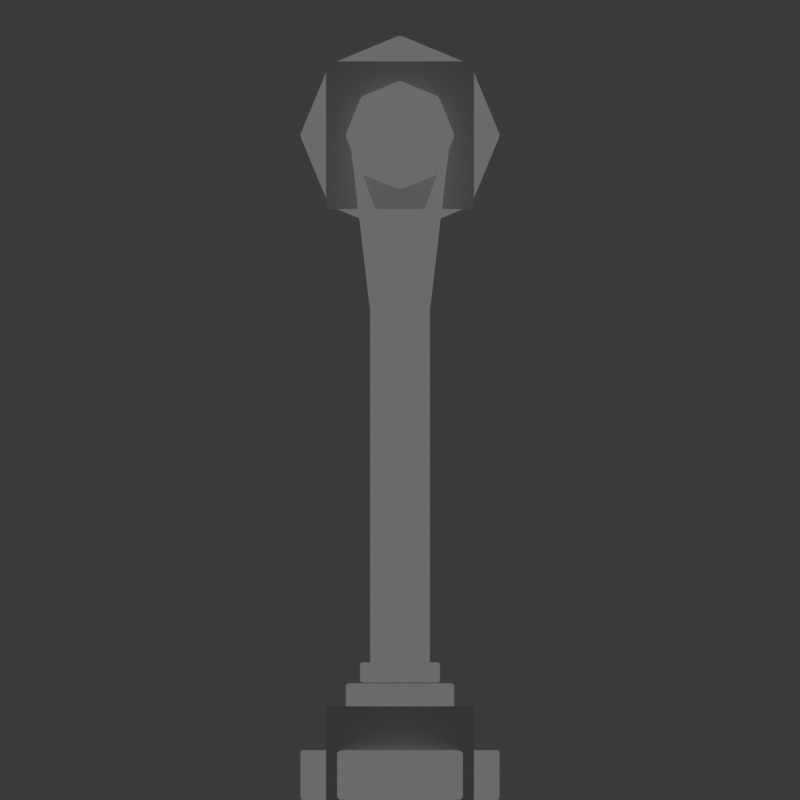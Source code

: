 # Source: Telescope.blend  (saved by Blender 4.5.92; exported with 4.5.12 LTS)
import bpy
from mathutils import Matrix  # noqa: F401  (used for matrix-valued properties, if any)

bpy.ops.wm.read_factory_settings(use_empty=True)
scene = bpy.context.scene
scene.name = 'Scene'

# ---- collections
col_collection = bpy.data.collections.new('Collection'); scene.collection.children.link(col_collection)

# ---- materials (node trees are filled in below, after node groups)
mat_base = bpy.data.materials.new('Base')
mat_base.alpha_threshold = 0.0
mat_base.roughness = 0.5
mat_base.line_color = (0.0, 0.0, 0.0, 1.0)
mat_glass = bpy.data.materials.new('Glass')
mat_glass.alpha_threshold = 0.0
mat_glass.roughness = 0.5
mat_glass.line_color = (0.0, 0.0, 0.0, 1.0)

# ---- node groups
ng_anim8or = bpy.data.node_groups.new('Anim8or', 'ShaderNodeTree')
_s = ng_anim8or.interface.new_socket(name='Result', in_out='OUTPUT', socket_type='NodeSocketColor')
_s.default_value = (0.8, 0.8, 0.8, 1.0)
ng_anim8or.interface.new_panel('Diffuse')
_s = ng_anim8or.interface.new_socket(name='Color', in_out='INPUT', socket_type='NodeSocketColor')
_s.default_value = (0.7454, 0.7454, 0.7454, 1.0)
_s = ng_anim8or.interface.new_socket(name='Light Saturation', in_out='INPUT', socket_type='NodeSocketFloat')
_s.subtype = 'FACTOR'
_s.default_value = 1.0
_s.min_value = 0.0
_s.max_value = 1.0
ng_anim8or.interface.new_panel('Specular')
_s = ng_anim8or.interface.new_socket(name='Color', in_out='INPUT', socket_type='NodeSocketColor')
_s.default_value = (0.05, 0.05, 0.05, 1.0)
_s = ng_anim8or.interface.new_socket(name='Light Saturation', in_out='INPUT', socket_type='NodeSocketFloat')
_s.subtype = 'FACTOR'
_s.default_value = 1.0
_s.min_value = 0.0
_s.max_value = 1.0
_s = ng_anim8or.interface.new_socket(name='Roughness', in_out='INPUT', socket_type='NodeSocketFloat')
_s.subtype = 'FACTOR'
_s.default_value = 0.4
_s.min_value = 0.0
_s.max_value = 1.0
_N = ng_anim8or.nodes; _L = ng_anim8or.links
n0 = _N.new('NodeGroupOutput'); n0.name = 'Group Output'; n0.location = (774, 279)
n1 = _N.new('NodeGroupInput'); n1.name = 'Group Input'; n1.location = (-1709, 72)
n2 = _N.new('ShaderNodeBsdfDiffuse'); n2.name = 'Diffuse BSDF'; n2.location = (30, -118)
n2.inputs[0].default_value = (1.0, 1.0, 1.0, 1.0)
n3 = _N.new('ShaderNodeBsdfAnisotropic'); n3.name = 'Glossy BSDF'; n3.location = (30, -58)
n3.distribution = 'BECKMANN'
n3.inputs[0].default_value = (0.1398, 0.1398, 0.1398, 1.0)
n4 = _N.new('ShaderNodeNormal'); n4.name = 'Normal'; n4.location = (367, -78)
n5 = _N.new('ShaderNodeNewGeometry'); n5.name = 'Geometry'; n5.location = (30, -67)
n6 = _N.new('ShaderNodeVectorTransform'); n6.name = 'Vector Transform'; n6.location = (195, -81)
n6.vector_type = 'NORMAL'
n6.convert_to = 'CAMERA'
n7 = _N.new('ShaderNodeMapRange'); n7.name = 'Map Range'; n7.location = (534, -40)
n7.clamp = False
n7.inputs[3].default_value = 0.12
n7.inputs[4].default_value = 0.0
n8 = _N.new('ShaderNodeShaderToRGB'); n8.name = 'Shader to RGB'; n8.location = (213, -154)
n9 = _N.new('ShaderNodeMix'); n9.name = 'Mix'; n9.location = (587, -40)
n9.data_type = 'RGBA'
n9.blend_type = 'MULTIPLY'
n9.inputs[0].default_value = 1.0
n10 = _N.new('ShaderNodeMath'); n10.name = 'Math'; n10.location = (699, -178)
n11 = _N.new('ShaderNodeShaderToRGB'); n11.name = 'Shader to RGB.001'; n11.location = (226, -136)
n12 = _N.new('ShaderNodeMix'); n12.name = 'Mix.001'; n12.location = (620, -100)
n12.data_type = 'RGBA'
n12.blend_type = 'MULTIPLY'
n12.inputs[0].default_value = 1.0
n13 = _N.new('ShaderNodeMix'); n13.name = 'Mix.002'; n13.location = (549, 464)
n13.data_type = 'RGBA'
n13.blend_type = 'ADD'
n13.inputs[0].default_value = 1.0
n14 = _N.new('ShaderNodeHueSaturation'); n14.name = 'Hue/Saturation/Value'; n14.location = (382, -42)
n15 = _N.new('ShaderNodeGamma'); n15.name = 'Gamma'; n15.location = (409, -226)
n16 = _N.new('ShaderNodeGamma'); n16.name = 'Gamma.002'; n16.location = (391, -227)
n17 = _N.new('ShaderNodeMath'); n17.name = 'Math.001'; n17.location = (-1481, 248)
n17.operation = 'DIVIDE'
n17.inputs[0].default_value = 1.0
n18 = _N.new('ShaderNodeValue'); n18.name = 'Value'; n18.location = (-1484, 355)
n18.outputs[0].default_value = 2.3
n19 = _N.new('ShaderNodeGamma'); n19.name = 'Gamma.001'; n19.location = (551, 232)
n20 = _N.new('ShaderNodeHueSaturation'); n20.name = 'Hue/Saturation/Value.001'; n20.location = (404, -40)
n21 = _N.new('NodeFrame'); n21.name = 'Frame'; n21.location = (-1465, -144)
n21.label = 'Adjusting roughness of specular, specular wider on edges'
n21.width = 869
n22 = _N.new('NodeFrame'); n22.name = 'Frame.001'; n22.location = (-430, 162)
n22.label = 'Specular'
n22.width = 757
n23 = _N.new('NodeFrame'); n23.name = 'Frame.002'; n23.location = (-597, 692)
n23.label = 'Diffuse'
n23.width = 790
n24 = _N.new('NodeReroute'); n24.name = 'Reroute'; n24.location = (-217, -147)
n24.width = 16
n24.socket_idname = 'NodeSocketFloat'
n25 = _N.new('NodeReroute'); n25.name = 'Reroute.001'; n25.location = (-1443, -469)
n25.label = 'Roughness'
n25.width = 16
n25.socket_idname = 'NodeSocketFloatFactor'
n26 = _N.new('NodeReroute'); n26.name = 'Reroute.002'; n26.location = (-258, 100)
n26.label = 'Light Saturation'
n26.width = 16
n26.socket_idname = 'NodeSocketFloatFactor'
n27 = _N.new('NodeReroute'); n27.name = 'Reroute.003'; n27.location = (-399, -152)
n27.label = 'Specular Color'
n27.width = 16
n28 = _N.new('NodeReroute'); n28.name = 'Reroute.005'; n28.location = (165, -54)
n28.label = 'Light Saturation'
n28.width = 16
n28.socket_idname = 'NodeSocketFloatFactor'
n29 = _N.new('NodeReroute'); n29.name = 'Reroute.004'; n29.location = (153, -274)
n29.label = 'Diffuse Color'
n29.width = 16
n2.parent = n23
n3.parent = n22
n4.parent = n21
n5.parent = n21
n6.parent = n21
n7.parent = n21
n8.parent = n22
n9.parent = n22
n10.parent = n21
n11.parent = n23
n12.parent = n23
n14.parent = n22
n15.parent = n23
n16.parent = n22
n20.parent = n23
n28.parent = n23
n29.parent = n23
_L.new(n2.outputs[0], n11.inputs[0])
_L.new(n14.outputs[0], n9.inputs[6])
_L.new(n4.outputs[1], n7.inputs[0])
_L.new(n7.outputs[0], n10.inputs[0])
_L.new(n6.outputs[0], n4.inputs[0])
_L.new(n10.outputs[0], n3.inputs[1])
_L.new(n5.outputs[1], n6.inputs[0])
_L.new(n3.outputs[0], n8.inputs[0])
_L.new(n19.outputs[0], n0.inputs[0])
_L.new(n26.outputs[0], n14.inputs[1])
_L.new(n8.outputs[0], n14.inputs[4])
_L.new(n24.outputs[0], n16.inputs[1])
_L.new(n16.outputs[0], n9.inputs[7])
_L.new(n18.outputs[0], n17.inputs[1])
_L.new(n9.outputs[2], n13.inputs[7])
_L.new(n12.outputs[2], n13.inputs[6])
_L.new(n20.outputs[0], n12.inputs[6])
_L.new(n15.outputs[0], n12.inputs[7])
_L.new(n17.outputs[0], n15.inputs[1])
_L.new(n13.outputs[2], n19.inputs[0])
_L.new(n18.outputs[0], n19.inputs[1])
_L.new(n11.outputs[0], n20.inputs[4])
_L.new(n17.outputs[0], n24.inputs[0])
_L.new(n1.outputs[4], n25.inputs[0])
_L.new(n25.outputs[0], n10.inputs[1])
_L.new(n1.outputs[3], n26.inputs[0])
_L.new(n27.outputs[0], n16.inputs[0])
_L.new(n1.outputs[1], n28.inputs[0])
_L.new(n28.outputs[0], n20.inputs[1])
_L.new(n29.outputs[0], n15.inputs[0])
_L.new(n1.outputs[0], n29.inputs[0])
_L.new(n1.outputs[2], n27.inputs[0])
n0.is_active_output = True

# ---- material node trees
mat_base.use_nodes = True; mat_base.node_tree.nodes.clear()
_N = mat_base.node_tree.nodes; _L = mat_base.node_tree.links
n0 = _N.new('ShaderNodeOutputMaterial'); n0.name = 'Material Output'; n0.location = (1402, 359)
n1 = _N.new('ShaderNodeGroup'); n1.name = 'Group'; n1.location = (824, 355)
n1.node_tree = ng_anim8or
n1.inputs[0].default_value = (0.04903, 0.04903, 0.04903, 1.0)
n1.inputs[1].default_value = 1.0
n1.inputs[2].default_value = (0.05, 0.05, 0.05, 1.0)
n1.inputs[3].default_value = 0.5
n1.inputs[4].default_value = 0.4
_L.new(n1.outputs[0], n0.inputs[0])
n0.is_active_output = True
mat_glass.use_nodes = True; mat_glass.node_tree.nodes.clear()
_N = mat_glass.node_tree.nodes; _L = mat_glass.node_tree.links
n0 = _N.new('ShaderNodeOutputMaterial'); n0.name = 'Material Output'; n0.location = (1147, 285)
n1 = _N.new('ShaderNodeGroup'); n1.name = 'Group'; n1.location = (824, 355)
n1.node_tree = ng_anim8or
n1.inputs[0].default_value = (0.02957, 0.8934, 1.0, 1.0)
n1.inputs[1].default_value = 1.0
n1.inputs[2].default_value = (1.0, 1.0, 1.0, 1.0)
n1.inputs[3].default_value = 0.8417
n1.inputs[4].default_value = 0.0
_L.new(n1.outputs[0], n0.inputs[0])
n0.is_active_output = True

# ---- world
world_world = bpy.data.worlds.new('World'); scene.world = world_world
world_world.use_nodes = True; world_world.node_tree.nodes.clear()
_N = world_world.node_tree.nodes; _L = world_world.node_tree.links
n0 = _N.new('ShaderNodeOutputWorld'); n0.name = 'World Output'; n0.location = (200, 100)
n1 = _N.new('ShaderNodeBackground'); n1.name = 'Background'; n1.location = (-200, 100)
n1.inputs[0].default_value = (0.05088, 0.05088, 0.05088, 1.0)
_L.new(n1.outputs[0], n0.inputs[0])
n0.is_active_output = True
world_world.color = (0.05088, 0.05088, 0.05088)
world_world.sun_shadow_jitter_overblur = 0.0

# ---- cameras
cam_camera = bpy.data.cameras.new('Camera')
cam_camera.type = 'ORTHO'
cam_camera.clip_end = 100.0
cam_camera.ortho_scale = 8.0

# ---- lights
light_light = bpy.data.lights.new('Light', 'POINT')
light_light.energy = 1000.0
light_light.shadow_soft_size = 0.1

# ---- meshes
me_cylinder = bpy.data.meshes.new('Cylinder')
me_cylinder.from_pydata([(0.0, 1.0, -0.25), (0.0, 1.0, 0.25), (0.7071, 0.7071, -0.25), (0.7071, 0.7071, 0.25), (1.0, 0.0, -0.25), (1.0, 0.0, 0.25), (0.7071, -0.7071, -0.25), (0.7071, -0.7071, 0.25), (0.0, -1.0, -0.25), (0.0, -1.0, 0.25), (-0.7071, -0.7071, -0.25), (-0.7071, -0.7071, 0.25), (-1.0, 0.0, -0.25), (-1.0, 0.0, 0.25), (-0.7071, 0.7071, -0.25), (-0.7071, 0.7071, 0.25)], [], [(0, 1, 3, 2), (2, 3, 5, 4), (4, 5, 7, 6), (6, 7, 9, 8), (8, 9, 11, 10), (10, 11, 13, 12), (3, 1, 15, 13, 11, 9, 7, 5), (12, 13, 15, 14), (14, 15, 1, 0), (0, 2, 4, 6, 8, 10, 12, 14)])
_uv = me_cylinder.uv_layers.new(name='UVMap')
_uv.uv.foreach_set('vector', [1.0, 0.5, 1.0, 1.0, 0.875, 1.0, 0.875, 0.5, 0.875, 0.5, 0.875, 1.0, 0.75, 1.0, 0.75, 0.5, 0.75, 0.5, 0.75, 1.0, 0.625, 1.0, 0.625, 0.5, 0.625, 0.5, 0.625, 1.0, 0.5, 1.0, 0.5, 0.5, 0.5, 0.5, 0.5, 1.0, 0.375, 1.0, 0.375, 0.5, 0.375, 0.5, 0.375, 1.0, 0.25, 1.0, 0.25, 0.5, 0.4197, 0.4197, 0.25, 0.49, 0.08029, 0.4197, 0.01, 0.25, 0.08029, 0.08029, 0.25, 0.01, 0.4197, 0.08029, 0.49, 0.25, 0.25, 0.5, 0.25, 1.0, 0.125, 1.0, 0.125, 0.5, 0.125, 0.5, 0.125, 1.0, 0.0, 1.0, 0.0, 0.5, 0.75, 0.49, 0.9197, 0.4197, 0.99, 0.25, 0.9197, 0.08029, 0.75, 0.01, 0.5803, 0.08029, 0.51, 0.25, 0.5803, 0.4197])
me_cylinder.materials.append(mat_base)
me_cylinder.update()
me_cube_001 = bpy.data.meshes.new('Cube.001')
me_cube_001.from_pydata([(-1.0, -1.0, -1.0), (-1.0, -1.0, 1.0), (-1.0, 1.0, -1.0), (-1.0, 1.0, 1.0), (1.0, -1.0, -1.0), (1.0, -1.0, 1.0), (1.0, 1.0, -1.0), (1.0, 1.0, 1.0)], [], [(0, 1, 3, 2), (2, 3, 7, 6), (6, 7, 5, 4), (4, 5, 1, 0), (2, 6, 4, 0), (7, 3, 1, 5)])
_uv = me_cube_001.uv_layers.new(name='UVMap')
_uv.uv.foreach_set('vector', [0.375, 0.0, 0.625, 0.0, 0.625, 0.25, 0.375, 0.25, 0.375, 0.25, 0.625, 0.25, 0.625, 0.5, 0.375, 0.5, 0.375, 0.5, 0.625, 0.5, 0.625, 0.75, 0.375, 0.75, 0.375, 0.75, 0.625, 0.75, 0.625, 1.0, 0.375, 1.0, 0.125, 0.5, 0.375, 0.5, 0.375, 0.75, 0.125, 0.75, 0.625, 0.5, 0.875, 0.5, 0.875, 0.75, 0.625, 0.75])
me_cube_001.update()
me_cylinder_001 = bpy.data.meshes.new('Cylinder.001')
me_cylinder_001.from_pydata([(0.0, 0.35, -2.0), (0.0, 0.35, 2.0), (0.2475, 0.2475, -2.0), (0.2475, 0.2475, 2.0), (0.35, 0.0, -2.0), (0.35, 0.0, 2.0), (0.2475, -0.2475, -2.0), (0.2475, -0.2475, 2.0), (0.0, -0.35, -2.0), (0.0, -0.35, 2.0), (-0.2475, -0.2475, -2.0), (-0.2475, -0.2475, 2.0), (-0.35, 0.0, -2.0), (-0.35, 0.0, 2.0), (-0.2475, 0.2475, -2.0), (-0.2475, 0.2475, 2.0)], [], [(0, 1, 3, 2), (2, 3, 5, 4), (4, 5, 7, 6), (6, 7, 9, 8), (8, 9, 11, 10), (10, 11, 13, 12), (3, 1, 15, 13, 11, 9, 7, 5), (12, 13, 15, 14), (14, 15, 1, 0), (0, 2, 4, 6, 8, 10, 12, 14)])
_uv = me_cylinder_001.uv_layers.new(name='UVMap')
_uv.uv.foreach_set('vector', [1.0, 0.5, 1.0, 1.0, 0.875, 1.0, 0.875, 0.5, 0.875, 0.5, 0.875, 1.0, 0.75, 1.0, 0.75, 0.5, 0.75, 0.5, 0.75, 1.0, 0.625, 1.0, 0.625, 0.5, 0.625, 0.5, 0.625, 1.0, 0.5, 1.0, 0.5, 0.5, 0.5, 0.5, 0.5, 1.0, 0.375, 1.0, 0.375, 0.5, 0.375, 0.5, 0.375, 1.0, 0.25, 1.0, 0.25, 0.5, 0.4197, 0.4197, 0.25, 0.49, 0.08029, 0.4197, 0.01, 0.25, 0.08029, 0.08029, 0.25, 0.01, 0.4197, 0.08029, 0.49, 0.25, 0.25, 0.5, 0.25, 1.0, 0.125, 1.0, 0.125, 0.5, 0.125, 0.5, 0.125, 1.0, 0.0, 1.0, 0.0, 0.5, 0.75, 0.49, 0.9197, 0.4197, 0.99, 0.25, 0.9197, 0.08029, 0.75, 0.01, 0.5803, 0.08029, 0.51, 0.25, 0.5803, 0.4197])
me_cylinder_001.materials.append(mat_base)
me_cylinder_001.update()
me_cube_002 = bpy.data.meshes.new('Cube.002')
me_cube_002.from_pydata([(-1.0, -1.0, -1.0), (-1.0, -1.0, 1.0), (-1.0, 1.0, -1.0), (-1.0, 1.0, 1.0), (1.0, -1.0, -1.0), (1.0, -1.0, 1.0), (1.0, 1.0, -1.0), (1.0, 1.0, 1.0)], [], [(0, 1, 3, 2), (2, 3, 7, 6), (6, 7, 5, 4), (4, 5, 1, 0), (2, 6, 4, 0), (7, 3, 1, 5)])
_uv = me_cube_002.uv_layers.new(name='UVMap')
_uv.uv.foreach_set('vector', [0.375, 0.0, 0.625, 0.0, 0.625, 0.25, 0.375, 0.25, 0.375, 0.25, 0.625, 0.25, 0.625, 0.5, 0.375, 0.5, 0.375, 0.5, 0.625, 0.5, 0.625, 0.75, 0.375, 0.75, 0.375, 0.75, 0.625, 0.75, 0.625, 1.0, 0.375, 1.0, 0.125, 0.5, 0.375, 0.5, 0.375, 0.75, 0.125, 0.75, 0.625, 0.5, 0.875, 0.5, 0.875, 0.75, 0.625, 0.75])
me_cube_002.update()
me_cylinder_002 = bpy.data.meshes.new('Cylinder.002')
me_cylinder_002.from_pydata([(0.0, 1.0, 0.25), (0.7071, 0.7071, 0.25), (1.0, 0.0, 0.25), (0.7071, -0.7071, 0.25), (0.0, -1.0, 0.25), (-0.7071, -0.7071, 0.25), (-1.0, 0.0, 0.25), (-0.7071, 0.7071, 0.25), (-2.235e-09, 0.8026, -0.25), (0.0, 1.0, -0.15), (0.0, 0.9683, -0.2207), (0.5675, 0.5675, -0.25), (0.7071, 0.7071, -0.15), (0.6847, 0.6847, -0.2207), (0.8026, 0.0, -0.25), (1.0, 0.0, -0.15), (0.9683, 0.0, -0.2207), (0.5675, -0.5675, -0.25), (0.7071, -0.7071, -0.15), (0.6847, -0.6847, -0.2207), (-2.235e-09, -0.8026, -0.25), (0.0, -1.0, -0.15), (0.0, -0.9683, -0.2207), (-0.5675, -0.5675, -0.25), (-0.7071, -0.7071, -0.15), (-0.6847, -0.6847, -0.2207), (-0.8026, 0.0, -0.25), (-1.0, 0.0, -0.15), (-0.9683, 0.0, -0.2207), (-0.5675, 0.5675, -0.25), (-0.7071, 0.7071, -0.15), (-0.6847, 0.6847, -0.2207), (0.5675, 0.5675, -0.35), (-2.235e-09, 0.8026, -0.35), (0.8026, 0.0, -0.35), (0.5675, -0.5675, -0.35), (-2.235e-09, -0.8026, -0.35), (-0.5675, -0.5675, -0.35), (-0.8026, 0.0, -0.35), (-0.5675, 0.5675, -0.35)], [], [(1, 0, 7, 6, 5, 4, 3, 2), (9, 12, 13, 10), (10, 13, 11, 8), (12, 15, 16, 13), (13, 16, 14, 11), (15, 18, 19, 16), (16, 19, 17, 14), (18, 21, 22, 19), (19, 22, 20, 17), (21, 24, 25, 22), (22, 25, 23, 20), (24, 27, 28, 25), (25, 28, 26, 23), (27, 30, 31, 28), (28, 31, 29, 26), (30, 9, 10, 31), (31, 10, 8, 29), (11, 14, 34, 32), (9, 0, 1, 12), (30, 7, 0, 9), (12, 1, 2, 15), (15, 2, 3, 18), (18, 3, 4, 21), (21, 4, 5, 24), (24, 5, 6, 27), (27, 6, 7, 30), (33, 32, 34, 35, 36, 37, 38, 39), (23, 26, 38, 37), (14, 17, 35, 34), (26, 29, 39, 38), (17, 20, 36, 35), (29, 8, 33, 39), (8, 11, 32, 33), (20, 23, 37, 36)])
me_cylinder_002.polygons.foreach_set('material_index', [0, 0, 0, 0, 0, 0, 0, 0, 0, 0, 0, 0, 0, 0, 0, 0, 0, 1, 0, 0, 0, 0, 0, 0, 0, 0, 1, 1, 1, 1, 1, 1, 1, 1])
_uv = me_cylinder_002.uv_layers.new(name='UVMap')
_uv.uv.foreach_set('vector', [0.4197, 0.4197, 0.25, 0.49, 0.08029, 0.4197, 0.01, 0.25, 0.08029, 0.08029, 0.25, 0.01, 0.4197, 0.08029, 0.49, 0.25, 1.0, 0.6, 0.875, 0.6, 0.875, 0.5, 0.998, 0.5, 0.75, 0.4889, 0.9189, 0.4189, 0.9013, 0.4013, 0.75, 0.464, 0.875, 0.6, 0.75, 0.6, 0.75, 0.5, 0.875, 0.5, 0.9189, 0.4189, 0.9889, 0.25, 0.964, 0.25, 0.9013, 0.4013, 0.75, 0.6, 0.625, 0.6, 0.625, 0.5, 0.75, 0.5, 0.9889, 0.25, 0.9189, 0.08108, 0.9013, 0.09866, 0.964, 0.25, 0.625, 0.6, 0.5, 0.6, 0.5, 0.5, 0.625, 0.5, 0.9189, 0.08108, 0.75, 0.01111, 0.75, 0.03598, 0.9013, 0.09866, 0.5, 0.6, 0.375, 0.6, 0.375, 0.5, 0.5, 0.5, 0.75, 0.01111, 0.5811, 0.08108, 0.5987, 0.09866, 0.75, 0.03598, 0.375, 0.6, 0.25, 0.6, 0.25, 0.5, 0.375, 0.5, 0.5811, 0.08108, 0.5111, 0.25, 0.536, 0.25, 0.5987, 0.09866, 0.25, 0.6, 0.125, 0.6, 0.125, 0.5, 0.25, 0.5, 0.5111, 0.25, 0.5811, 0.4189, 0.5987, 0.4013, 0.536, 0.25, 0.125, 0.6, 0.0, 0.6, 0.001981, 0.5, 0.125, 0.5, 0.5811, 0.4189, 0.75, 0.4889, 0.75, 0.464, 0.5987, 0.4013, 0.9013, 0.4013, 0.964, 0.25, 0.964, 0.25, 0.9013, 0.4013, 1.0, 0.6, 1.0, 1.0, 0.875, 1.0, 0.875, 0.6, 0.125, 0.6, 0.125, 1.0, 0.0, 1.0, 0.0, 0.6, 0.875, 0.6, 0.875, 1.0, 0.75, 1.0, 0.75, 0.6, 0.75, 0.6, 0.75, 1.0, 0.625, 1.0, 0.625, 0.6, 0.625, 0.6, 0.625, 1.0, 0.5, 1.0, 0.5, 0.6, 0.5, 0.6, 0.5, 1.0, 0.375, 1.0, 0.375, 0.6, 0.375, 0.6, 0.375, 1.0, 0.25, 1.0, 0.25, 0.6, 0.25, 0.6, 0.25, 1.0, 0.125, 1.0, 0.125, 0.6, 0.75, 0.464, 0.9013, 0.4013, 0.964, 0.25, 0.9013, 0.09866, 0.75, 0.03598, 0.5987, 0.09866, 0.536, 0.25, 0.5987, 0.4013, 0.5987, 0.09866, 0.536, 0.25, 0.536, 0.25, 0.5987, 0.09866, 0.964, 0.25, 0.9013, 0.09866, 0.9013, 0.09866, 0.964, 0.25, 0.536, 0.25, 0.5987, 0.4013, 0.5987, 0.4013, 0.536, 0.25, 0.9013, 0.09866, 0.75, 0.03598, 0.75, 0.03598, 0.9013, 0.09866, 0.5987, 0.4013, 0.75, 0.464, 0.75, 0.464, 0.5987, 0.4013, 0.75, 0.464, 0.9013, 0.4013, 0.9013, 0.4013, 0.75, 0.464, 0.75, 0.03598, 0.5987, 0.09866, 0.5987, 0.09866, 0.75, 0.03598])
me_cylinder_002.materials.append(mat_base)
me_cylinder_002.materials.append(mat_glass)
me_cylinder_002.update()
me_cube_003 = bpy.data.meshes.new('Cube.003')
me_cube_003.from_pydata([(-0.3, -0.5, -0.9), (-0.5, -0.5, 0.8), (-0.3, 0.5, -0.9), (-0.5, 0.5, 0.8), (0.3, -0.5, -0.9), (0.5, -0.5, 0.8), (0.3, 0.5, -0.9), (0.5, 0.5, 0.8), (0.06667, 0.5, -0.5), (-0.06667, 0.5, -0.5), (-0.1667, 0.5, -0.1), (0.1667, 0.5, -0.1), (-0.06667, -0.5, -0.5), (0.06667, -0.5, -0.5), (0.1667, -0.5, -0.1), (-0.1667, -0.5, -0.1)], [], [(0, 1, 3, 2), (8, 11, 7, 6), (6, 7, 5, 4), (12, 15, 1, 0), (8, 6, 4, 13), (10, 3, 1, 15), (7, 11, 14, 5), (11, 10, 15, 14), (2, 9, 12, 0), (9, 8, 13, 12), (4, 5, 14, 13), (13, 14, 15, 12), (2, 3, 10, 9), (9, 10, 11, 8)])
_uv = me_cube_003.uv_layers.new(name='UVMap')
_uv.uv.foreach_set('vector', [0.375, 0.0, 0.625, 0.0, 0.625, 0.25, 0.375, 0.25, 0.375, 0.4167, 0.625, 0.4167, 0.625, 0.5, 0.375, 0.5, 0.375, 0.5, 0.625, 0.5, 0.625, 0.75, 0.375, 0.75, 0.375, 0.9167, 0.625, 0.9167, 0.625, 1.0, 0.375, 1.0, 0.2917, 0.5, 0.375, 0.5, 0.375, 0.75, 0.2917, 0.75, 0.7917, 0.5, 0.875, 0.5, 0.875, 0.75, 0.7917, 0.75, 0.625, 0.5, 0.7083, 0.5, 0.7083, 0.75, 0.625, 0.75, 0.7083, 0.5, 0.7917, 0.5, 0.7917, 0.75, 0.7083, 0.75, 0.125, 0.5, 0.2083, 0.5, 0.2083, 0.75, 0.125, 0.75, 0.2083, 0.5, 0.2917, 0.5, 0.2917, 0.75, 0.2083, 0.75, 0.375, 0.75, 0.625, 0.75, 0.625, 0.8333, 0.375, 0.8333, 0.375, 0.8333, 0.625, 0.8333, 0.625, 0.9167, 0.375, 0.9167, 0.375, 0.25, 0.625, 0.25, 0.625, 0.3333, 0.375, 0.3333, 0.375, 0.3333, 0.625, 0.3333, 0.625, 0.4167, 0.375, 0.4167])
me_cube_003.materials.append(mat_base)
me_cube_003.use_mirror_x = True
me_cube_003.update()

# ---- objects
ob_light = bpy.data.objects.new('Light', light_light)
ob_camera = bpy.data.objects.new('Camera', cam_camera)
ob_stand = bpy.data.objects.new('Stand', me_cylinder)
ob_resizer = bpy.data.objects.new('Resizer', me_cube_001)
ob_pole = bpy.data.objects.new('Pole', me_cylinder_001)
ob_resizer_001 = bpy.data.objects.new('Resizer.001', me_cube_002)
ob_scope = bpy.data.objects.new('Scope', me_cylinder_002)
ob_cube = bpy.data.objects.new('Cube', me_cube_003)

# ---- transforms, parenting, visibility, modifiers, constraints
ob_light.location = (4.076, 1.005, 5.904)
ob_light.rotation_euler = (0.6503, 0.05522, 1.866)
ob_light.lock_rotations_4d = False
ob_light.empty_display_type = 'ARROWS'
ob_light.color = (0.0, 0.0, 0.0, 0.0)
ob_light.lineart.crease_threshold = 0.0
ob_camera.location = (0.0, -10.0, 4.0)
ob_camera.rotation_euler = (1.571, 0.0, 0.0)
ob_camera.lock_rotations_4d = False
ob_camera.empty_display_type = 'ARROWS'
ob_camera.color = (0.0, 0.0, 0.0, 0.0)
ob_camera.display_type = 'WIRE'
ob_camera.lineart.crease_threshold = 0.0
ob_stand.location = (0.0, 0.0, 0.25)
_m = ob_stand.modifiers.new('Array', 'ARRAY')
_m.count = 4
_m.relative_offset_displace = (0.0, 0.0, 1.0)
_m.use_object_offset = True
_m.offset_object = ob_resizer
_m = ob_stand.modifiers.new('Bevel', 'BEVEL')
_m.width = 0.04
_m.width_pct = 0.04
_m.segments = 2
_m.limit_method = 'NONE'
_m.offset_type = 'WIDTH'
ob_resizer.parent = ob_stand
ob_resizer.matrix_parent_inverse = Matrix(((1.0, -0.0, 0.0, -0.0), (-0.0, 1.0, -0.0, 0.0), (0.0, -0.0, 1.0, -0.25), (-0.0, 0.0, -0.0, 1.0)))
ob_resizer.location = (0.0, 0.0, 0.2)
ob_resizer.scale = (0.7392, 0.7392, 0.7392)
ob_pole.location = (0.0, 0.0, 3.3)
_m = ob_pole.modifiers.new('Bevel', 'BEVEL')
_m.offset_type = 'DEPTH'
ob_resizer_001.parent = ob_scope
ob_resizer_001.matrix_parent_inverse = Matrix(((1.0, -0.0, 0.0, -0.0), (-0.0, 1.0, -0.0, 0.0), (0.0, -0.0, 1.0, -0.25), (-0.0, 0.0, -0.0, 1.0)))
ob_resizer_001.location = (0.0, 7.55e-09, 0.25)
ob_resizer_001.scale = (0.7392, 0.7392, 1.552)
ob_scope.location = (0.0, 1.55, 6.65)
ob_scope.rotation_euler = (1.571, -0.0, 0.0)
ob_scope.scale = (1.0, -1.0, 1.0)
_m = ob_scope.modifiers.new('Array', 'ARRAY')
_m.count = 4
_m.relative_offset_displace = (0.0, 0.0, 1.0)
_m.use_object_offset = True
_m.offset_object = ob_resizer_001
_m = ob_scope.modifiers.new('Bevel', 'BEVEL')
_m.width = 0.04
_m.width_pct = 0.04
_m.segments = 2
_m.limit_method = 'NONE'
_m.offset_type = 'WIDTH'
ob_cube.location = (0.0, 0.0, 5.8)
ob_cube.use_mesh_mirror_x = True
_m = ob_cube.modifiers.new('Bevel', 'BEVEL')
_m.segments = 2
_m.offset_type = 'DEPTH'

# ---- collection membership
col_collection.objects.link(ob_light)
col_collection.objects.link(ob_camera)
col_collection.objects.link(ob_stand)
col_collection.objects.link(ob_resizer)
col_collection.objects.link(ob_pole)
col_collection.objects.link(ob_resizer_001)
col_collection.objects.link(ob_scope)
col_collection.objects.link(ob_cube)

# ---- scene / render settings (as saved in the file)
scene.camera = ob_camera
scene.frame_start = 1; scene.frame_end = 250; scene.frame_set(1)
scene.render.engine = 'BLENDER_EEVEE_NEXT'
scene.render.resolution_x = 200
scene.render.resolution_y = 200
bpy.context.view_layer.update()
